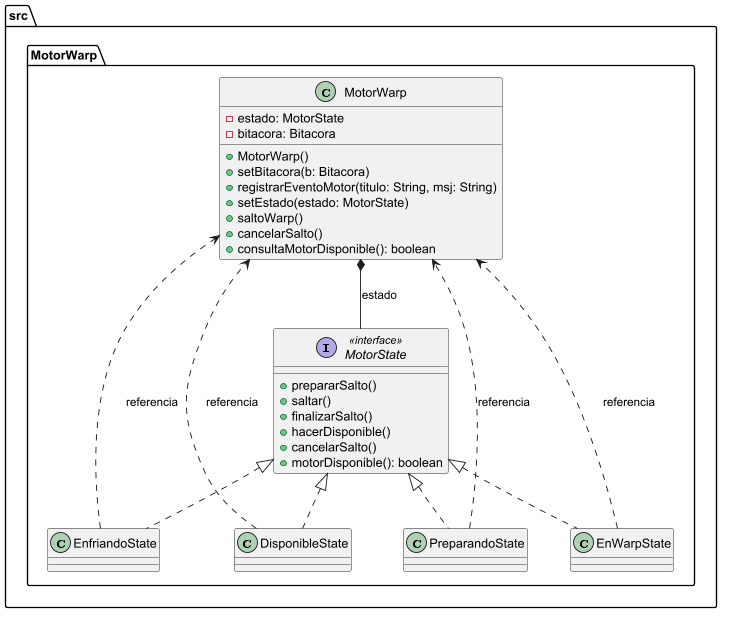

The diagram above was rendered by PlantUML. Its source (embedded in the PNG):
@startuml
package src.MotorWarp {
    class MotorWarp {
        - estado: MotorState
        - bitacora: Bitacora
        + MotorWarp()
        + setBitacora(b: Bitacora)
        + registrarEventoMotor(titulo: String, msj: String)
        + setEstado(estado: MotorState)
        + saltoWarp()
        + cancelarSalto()
        + consultaMotorDisponible(): boolean
    }

    interface MotorState <<interface>> {
        + prepararSalto()
        + saltar()
        + finalizarSalto()
        + hacerDisponible()
        + cancelarSalto()
        + motorDisponible(): boolean
    }

    class DisponibleState implements MotorState
    class EnfriandoState implements MotorState
    class EnWarpState implements MotorState
    class PreparandoState implements MotorState

    MotorWarp *-- MotorState : "estado"

    DisponibleState ..> MotorWarp : "referencia"
    EnfriandoState ..> MotorWarp : "referencia"
    EnWarpState ..> MotorWarp : "referencia"
    PreparandoState ..> MotorWarp : "referencia"
}
@enduml